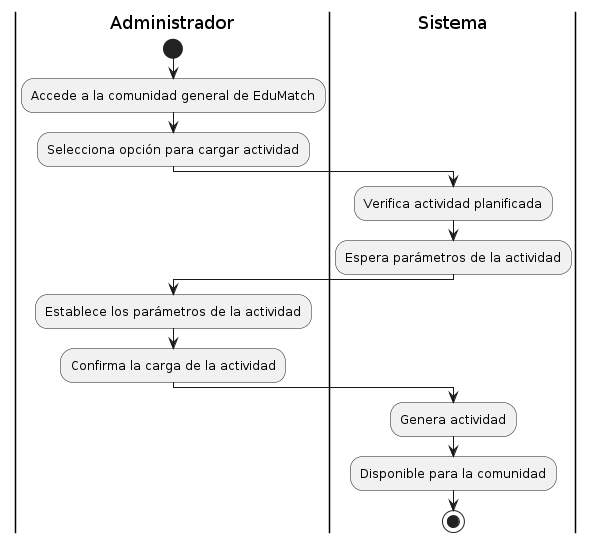

The diagram above was rendered by PlantUML. Its source (embedded in the PNG):
@startuml
|Administrador|
start
:Accede a la comunidad general de EduMatch;
:Selecciona opción para cargar actividad;
|Sistema|
:Verifica actividad planificada;
:Espera parámetros de la actividad;
|Administrador|
:Establece los parámetros de la actividad;
:Confirma la carga de la actividad;
|Sistema|
:Genera actividad;
:Disponible para la comunidad;
stop
@enduml